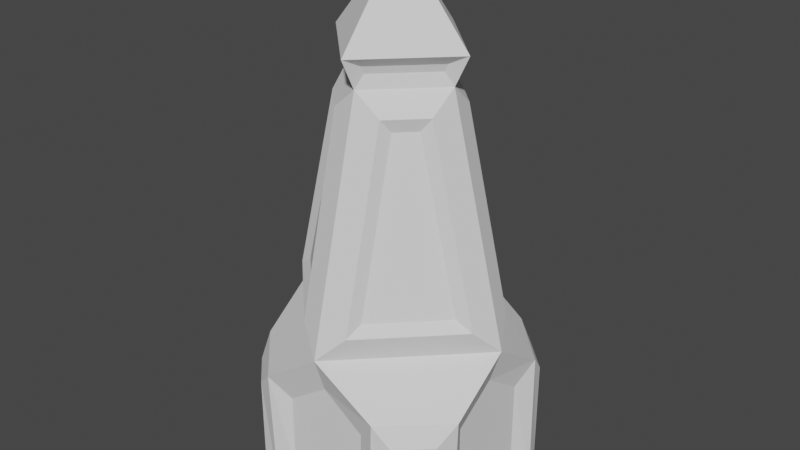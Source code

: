 # Source: bishop.blend  (saved by Blender 3.4.6; exported with 4.5.12 LTS)
import bpy
from mathutils import Matrix  # noqa: F401  (used for matrix-valued properties, if any)

bpy.ops.wm.read_factory_settings(use_empty=True)
scene = bpy.context.scene
scene.name = 'Scene'

# ---- collections
col_collection = bpy.data.collections.new('Collection'); scene.collection.children.link(col_collection)

# ---- world
world_world = bpy.data.worlds.new('World'); scene.world = world_world
world_world.use_nodes = True; world_world.node_tree.nodes.clear()
_N = world_world.node_tree.nodes; _L = world_world.node_tree.links
n0 = _N.new('ShaderNodeOutputWorld'); n0.name = 'World Output'; n0.location = (300, 300)
n1 = _N.new('ShaderNodeBackground'); n1.name = 'Background'; n1.location = (10, 300)
n1.inputs[0].default_value = (0.05088, 0.05088, 0.05088, 1.0)
_L.new(n1.outputs[0], n0.inputs[0])
n0.is_active_output = True
world_world.color = (0.05088, 0.05088, 0.05088)
world_world.use_sun_shadow = False
world_world.sun_shadow_jitter_overblur = 0.0

# ---- meshes
me_plane = bpy.data.meshes.new('Plane')
me_plane.from_pydata([(-0.3638, -0.9, 0.25), (-0.9, -0.4138, 0.2), (0.9, -0.3638, 0.25), (0.3638, -0.9, 0.25), (-0.9, 0.4138, 0.2), (-0.3638, 0.9, 0.25), (0.3638, 0.9, 0.25), (0.9, 0.3638, 0.25), (-0.9, -0.4138, 0.963), (-0.9, 1.49e-08, 1.255), (-1.49e-08, -0.9, 1.194), (-0.3638, -0.9, 0.9371), (0.3638, -0.9, 0.9371), (0.9, -1.49e-08, 1.194), (0.9, -0.3638, 0.9371), (-0.3638, 0.9, 0.9371), (1.49e-08, 0.9, 1.194), (-0.9, 0.4138, 0.963), (0.9, 0.3638, 0.9371), (0.3638, 0.9, 0.9371), (0.2501, 0.7456, 1.804), (0.7456, 0.2501, 1.804), (-0.7456, 0.2501, 1.804), (-0.2501, -0.7456, 1.804), (0.2501, 0.3933, 3.213), (0.3933, 0.2501, 3.213), (-0.3933, 0.2501, 3.213), (-0.2501, -0.3933, 3.213), (-0.0412, 0.47, 3.672), (0.47, 0.0412, 3.672), (-0.47, -0.0412, 3.672), (-0.0412, -0.47, 3.672), (-2.765e-09, 0.0, 4.5), (0.0, 0.0, 4.5), (0.0, 0.0, 4.5), (-2.765e-09, 0.0, 4.5), (-0.2501, 0.7456, 1.804), (0.7456, -0.2501, 1.804), (-0.2501, 0.3933, 3.213), (0.3933, -0.2501, 3.213), (-0.7456, -0.2501, 1.804), (1.49e-08, 1.0, 1.5), (-0.3933, -0.2501, 3.213), (-0.0412, 0.4393, 3.611), (0.2501, -0.7456, 1.804), (-1.0, 1.49e-08, 1.5), (0.2501, -0.3933, 3.213), (-0.4393, -0.0412, 3.611), (1.0, -1.49e-08, 1.5), (-1.49e-08, -1.0, 1.5), (0.4393, 0.0412, 3.611), (-0.0412, -0.4393, 3.611), (-0.2132, -0.8768, 1.714), (-0.8768, -0.2132, 1.714), (-0.2132, -0.4753, 3.32), (-0.4753, -0.2132, 3.32), (-0.8768, 0.2132, 1.714), (-0.2132, 0.8768, 1.714), (-0.4753, 0.2132, 3.32), (-0.2132, 0.4753, 3.32), (0.2132, 0.8768, 1.714), (0.8768, 0.2132, 1.714), (0.2132, 0.4753, 3.32), (0.4753, 0.2132, 3.32), (0.8768, -0.2132, 1.714), (0.2132, -0.8768, 1.714), (0.4753, -0.2132, 3.32), (0.2132, -0.4753, 3.32), (0.0412, -0.4393, 3.611), (-0.4393, 0.0412, 3.611), (0.0412, -0.47, 3.672), (-0.47, 0.0412, 3.672), (-0.5, 7.451e-09, 3.5), (0.0412, 0.4393, 3.611), (-0.625, 9.313e-09, 3.75), (0.0412, 0.47, 3.672), (5.588e-09, 0.5, 3.5), (0.4393, -0.0412, 3.611), (7.567e-09, 0.625, 3.75), (0.47, -0.0412, 3.672), (0.5, -7.451e-09, 3.5), (-9.313e-09, -0.5, 3.5), (0.625, -9.313e-09, 3.75), (-1.106e-08, -0.625, 3.75), (1.49e-08, 1.0, 1.5), (1.0, -1.49e-08, 1.5), (-1.49e-08, -1.0, 1.5), (-1.0, 1.49e-08, 1.5), (-0.6845, -0.9293, 0.1), (-0.5181, -0.96, 0.0), (-0.6845, -0.9293, 0.9667), (-0.5219, -0.9988, 1.128), (-0.9293, -0.6845, 0.1), (-0.9907, -0.5226, 0.01861), (-0.9293, -0.6845, 0.9667), (-0.9681, -0.5371, 1.143), (-0.6845, 0.9293, 0.1), (-0.5181, 0.9945, 0.01379), (-0.6845, 0.9293, 0.9667), (-0.5322, 0.9741, 1.143), (-0.9535, 0.5226, -7.513e-05), (-0.9293, 0.6845, 0.1), (-0.9293, 0.6845, 0.9667), (-0.9972, 0.5233, 1.124), (0.5181, 0.96, 0.0003842), (0.6845, 0.9293, 0.1), (0.6845, 0.9293, 0.9667), (0.5219, 0.9988, 1.128), (0.9293, 0.6845, 0.1), (0.9945, 0.5181, 0.01379), (0.9741, 0.5322, 1.143), (0.9293, 0.6845, 0.9667), (0.96, -0.5181, 0.0003347), (0.9293, -0.6845, 0.1), (0.9293, -0.6845, 0.9667), (0.9988, -0.5219, 1.128), (0.6845, -0.9293, 0.1), (0.5174, -0.9945, 0.01089), (0.6845, -0.9293, 0.9667), (0.5322, -0.9741, 1.143)], [], [(2, 14, 115, 112), (6, 19, 107, 104), (10, 12, 119, 86), (0, 3, 12, 10, 11), (16, 15, 99, 84), (2, 7, 18, 13, 14), (4, 1, 8, 9, 17), (6, 5, 15, 16, 19), (19, 16, 84, 107), (12, 3, 117, 119), (17, 9, 87, 103), (4, 17, 103, 100), (0, 11, 91, 89), (84, 87, 45, 41), (87, 86, 49, 45), (86, 85, 48, 49), (85, 84, 41, 48), (44, 37, 39, 46), (68, 77, 79, 70), (21, 20, 24, 25), (40, 23, 27, 42), (36, 22, 26, 38), (74, 83, 35, 34), (50, 73, 75, 29), (47, 51, 31, 30), (43, 69, 71, 28), (34, 35, 33, 32), (78, 74, 34, 32), (83, 82, 33, 35), (82, 78, 32, 33), (60, 61, 48, 41), (63, 62, 76, 80), (61, 63, 80, 48), (62, 60, 41, 76), (56, 57, 41, 45), (59, 58, 72, 76), (57, 59, 76, 41), (58, 56, 45, 72), (52, 53, 45, 49), (55, 54, 81, 72), (54, 52, 49, 81), (53, 55, 72, 45), (64, 65, 49, 48), (67, 66, 80, 81), (66, 64, 48, 80), (65, 67, 81, 49), (23, 40, 53, 52), (42, 27, 54, 55), (27, 23, 52, 54), (40, 42, 55, 53), (22, 36, 57, 56), (38, 26, 58, 59), (36, 38, 59, 57), (26, 22, 56, 58), (20, 21, 61, 60), (25, 24, 62, 63), (21, 25, 63, 61), (24, 20, 60, 62), (37, 44, 65, 64), (46, 39, 66, 67), (39, 37, 64, 66), (44, 46, 67, 65), (51, 47, 72, 81), (30, 31, 83, 74), (31, 51, 81, 83), (47, 30, 74, 72), (69, 43, 76, 72), (28, 71, 74, 78), (43, 28, 78, 76), (71, 69, 72, 74), (73, 50, 80, 76), (29, 75, 78, 82), (50, 29, 82, 80), (75, 73, 76, 78), (77, 68, 81, 80), (70, 79, 82, 83), (79, 77, 80, 82), (68, 70, 83, 81), (98, 96, 101, 102), (87, 84, 99, 103), (84, 85, 110, 107), (5, 6, 104, 97), (14, 13, 85, 115), (18, 7, 109, 110), (85, 86, 119, 115), (7, 2, 112, 109), (13, 18, 110, 85), (11, 10, 86, 91), (86, 87, 95, 91), (15, 5, 97, 99), (3, 0, 89, 117), (8, 1, 93, 95), (9, 8, 95, 87), (1, 4, 100, 93), (93, 89, 88, 92), (94, 90, 91, 95), (89, 91, 90, 88), (95, 93, 92, 94), (88, 90, 94, 92), (97, 100, 101, 96), (98, 102, 103, 99), (102, 101, 100, 103), (99, 97, 96, 98), (105, 106, 111, 108), (109, 104, 105, 108), (111, 106, 107, 110), (108, 111, 110, 109), (106, 105, 104, 107), (118, 116, 113, 114), (117, 112, 113, 116), (118, 114, 115, 119), (116, 118, 119, 117), (112, 115, 114, 113), (89, 93, 100, 97, 104, 109, 112, 117)])
_uv = me_plane.uv_layers.new(name='UVMap')
_uv.uv.foreach_set('vector', [1.0, 0.3181, 1.0, 0.318, 1.0, 0.2329, 1.0, 0.2412, 0.6819, 1.0, 0.682, 1.0, 0.7671, 1.0, 0.7588, 1.0, 0.4997, 0.0, 0.6818, 0.0, 0.7628, 0.0, 0.4995, 0.0, 0.3181, 0.0, 0.6819, 0.0, 0.6818, 0.0, 0.4997, 0.0, 0.318, 0.0, 0.5003, 1.0, 0.3182, 1.0, 0.2372, 1.0, 0.5005, 1.0, 1.0, 0.3181, 1.0, 0.6819, 1.0, 0.6818, 1.0, 0.4997, 1.0, 0.318, 0.0, 0.7069, 0.0, 0.2931, 0.0, 0.2932, 0.0, 0.5003, 0.0, 0.707, 0.6819, 1.0, 0.3181, 1.0, 0.3182, 1.0, 0.5003, 1.0, 0.682, 1.0, 0.682, 1.0, 0.5003, 1.0, 0.5005, 1.0, 0.761, 1.0, 0.6818, 0.0, 0.6819, 0.0, 0.7644, 0.0, 0.7672, 0.0, 0.0, 0.707, 0.0, 0.5003, 0.0, 0.5005, 0.0, 0.7617, 0.0, 0.7069, 0.0, 0.707, 0.0, 0.7701, 0.0, 0.7611, 0.3181, 0.0, 0.318, 0.0, 0.2329, 0.0, 0.2412, 0.0, 0.4995, 1.0, 0.0, 0.5005, 0.0, 0.5005, 0.4995, 1.0, 0.0, 0.4995, 0.4995, 0.0, 0.4995, 0.0, 0.0, 0.4995, 0.5005, 0.0, 1.0, 0.4995, 1.0, 0.4995, 0.5005, 0.0, 1.0, 0.5005, 0.5005, 1.0, 0.5005, 1.0, 1.0, 0.5005, 0.6203, 0.1199, 0.8801, 0.3797, 0.8151, 0.3146, 0.6854, 0.1849, 0.5669, 0.06642, 0.9336, 0.4331, 0.9361, 0.4356, 0.5644, 0.06389, 0.8801, 0.6203, 0.6203, 0.8801, 0.6854, 0.8151, 0.8151, 0.6854, 0.1199, 0.3797, 0.3797, 0.1199, 0.3146, 0.1849, 0.1849, 0.3146, 0.3797, 0.8801, 0.1199, 0.6203, 0.1849, 0.6854, 0.3146, 0.8151, 0.0, 0.4995, 0.4995, 0.0, 0.0, 0.4995, 0.0, 0.4995, 0.9336, 0.5669, 0.5669, 0.9336, 0.5644, 0.9361, 0.9361, 0.5644, 0.06642, 0.4331, 0.4331, 0.06642, 0.4356, 0.06389, 0.06389, 0.4356, 0.4331, 0.9336, 0.06642, 0.5669, 0.06389, 0.5644, 0.4356, 0.9361, 0.0, 0.4995, 0.5005, 0.0, 1.0, 0.5005, 0.4995, 1.0, 0.4995, 1.0, 0.0, 0.5005, 0.4995, 1.0, 0.4995, 1.0, 0.5005, 0.0, 1.0, 0.4995, 0.5005, 0.0, 0.5005, 0.0, 1.0, 0.5005, 0.5005, 1.0, 1.0, 0.5005, 1.0, 0.5005, 0.5785, 0.922, 0.922, 0.5785, 1.0, 0.5005, 0.5005, 1.0, 0.8737, 0.6268, 0.6268, 0.8737, 0.5005, 1.0, 1.0, 0.5005, 0.922, 0.5785, 0.8737, 0.6268, 1.0, 0.5005, 1.0, 0.5005, 0.6268, 0.8737, 0.5785, 0.922, 0.5005, 1.0, 0.5005, 1.0, 0.07803, 0.5785, 0.4215, 0.922, 0.4995, 1.0, 0.0, 0.5005, 0.3732, 0.8737, 0.1263, 0.6268, 0.0, 0.5005, 0.4995, 1.0, 0.4215, 0.922, 0.3732, 0.8737, 0.4995, 1.0, 0.4995, 1.0, 0.1263, 0.6268, 0.07803, 0.5785, 0.0, 0.5005, 0.0, 0.5005, 0.4215, 0.07803, 0.07803, 0.4215, 0.0, 0.4995, 0.4995, 0.0, 0.1263, 0.3732, 0.3732, 0.1263, 0.4995, 0.0, 0.0, 0.4995, 0.3732, 0.1263, 0.4215, 0.07803, 0.4995, 0.0, 0.4995, 0.0, 0.07803, 0.4215, 0.1263, 0.3732, 0.0, 0.4995, 0.0, 0.4995, 0.922, 0.4215, 0.5785, 0.07803, 0.5005, 0.0, 1.0, 0.4995, 0.6268, 0.1263, 0.8737, 0.3732, 1.0, 0.4995, 0.5005, 0.0, 0.8737, 0.3732, 0.922, 0.4215, 1.0, 0.4995, 1.0, 0.4995, 0.5785, 0.07803, 0.6268, 0.1263, 0.5005, 0.0, 0.5005, 0.0, 0.3797, 0.1199, 0.1199, 0.3797, 0.07803, 0.4215, 0.4215, 0.07803, 0.1849, 0.3146, 0.3146, 0.1849, 0.3732, 0.1263, 0.1263, 0.3732, 0.3146, 0.1849, 0.3797, 0.1199, 0.4215, 0.07803, 0.3732, 0.1263, 0.1199, 0.3797, 0.1849, 0.3146, 0.1263, 0.3732, 0.07803, 0.4215, 0.1199, 0.6203, 0.3797, 0.8801, 0.4215, 0.922, 0.07803, 0.5785, 0.3146, 0.8151, 0.1849, 0.6854, 0.1263, 0.6268, 0.3732, 0.8737, 0.3797, 0.8801, 0.3146, 0.8151, 0.3732, 0.8737, 0.4215, 0.922, 0.1849, 0.6854, 0.1199, 0.6203, 0.07803, 0.5785, 0.1263, 0.6268, 0.6203, 0.8801, 0.8801, 0.6203, 0.922, 0.5785, 0.5785, 0.922, 0.8151, 0.6854, 0.6854, 0.8151, 0.6268, 0.8737, 0.8737, 0.6268, 0.8801, 0.6203, 0.8151, 0.6854, 0.8737, 0.6268, 0.922, 0.5785, 0.6854, 0.8151, 0.6203, 0.8801, 0.5785, 0.922, 0.6268, 0.8737, 0.8801, 0.3797, 0.6203, 0.1199, 0.5785, 0.07803, 0.922, 0.4215, 0.6854, 0.1849, 0.8151, 0.3146, 0.8737, 0.3732, 0.6268, 0.1263, 0.8151, 0.3146, 0.8801, 0.3797, 0.922, 0.4215, 0.8737, 0.3732, 0.6203, 0.1199, 0.6854, 0.1849, 0.6268, 0.1263, 0.5785, 0.07803, 0.4331, 0.06642, 0.06642, 0.4331, 0.0, 0.4995, 0.4995, 0.0, 0.06389, 0.4356, 0.4356, 0.06389, 0.4995, 0.0, 0.0, 0.4995, 0.4356, 0.06389, 0.4331, 0.06642, 0.4995, 0.0, 0.4995, 0.0, 0.06642, 0.4331, 0.06389, 0.4356, 0.0, 0.4995, 0.0, 0.4995, 0.06642, 0.5669, 0.4331, 0.9336, 0.4995, 1.0, 0.0, 0.5005, 0.4356, 0.9361, 0.06389, 0.5644, 0.0, 0.5005, 0.4995, 1.0, 0.4331, 0.9336, 0.4356, 0.9361, 0.4995, 1.0, 0.4995, 1.0, 0.06389, 0.5644, 0.06642, 0.5669, 0.0, 0.5005, 0.0, 0.5005, 0.5669, 0.9336, 0.9336, 0.5669, 1.0, 0.5005, 0.5005, 1.0, 0.9361, 0.5644, 0.5644, 0.9361, 0.5005, 1.0, 1.0, 0.5005, 0.9336, 0.5669, 0.9361, 0.5644, 1.0, 0.5005, 1.0, 0.5005, 0.5644, 0.9361, 0.5669, 0.9336, 0.5005, 1.0, 0.5005, 1.0, 0.9336, 0.4331, 0.5669, 0.06642, 0.5005, 0.0, 1.0, 0.4995, 0.5644, 0.06389, 0.9361, 0.4356, 1.0, 0.4995, 0.5005, 0.0, 0.9361, 0.4356, 0.9336, 0.4331, 1.0, 0.4995, 1.0, 0.4995, 0.5669, 0.06642, 0.5644, 0.06389, 0.5005, 0.0, 0.5005, 0.0, 0.1577, 0.9646, 0.1577, 0.9646, 0.03536, 0.8423, 0.03536, 0.8423, 0.0, 0.5005, 0.4995, 1.0, 0.2338, 0.987, -0.0001623, 0.7633, 0.5005, 1.0, 1.0, 0.5005, 0.987, 0.7662, 0.7618, 1.0, 0.3181, 1.0, 0.6819, 1.0, 0.7591, 1.0, 0.241, 1.0, 1.0, 0.318, 1.0, 0.4997, 1.0, 0.4995, 1.0, 0.239, 1.0, 0.6818, 1.0, 0.6819, 1.0, 0.7647, 1.0, 0.7672, 1.0, 0.4995, 0.5005, 0.0, 0.7662, 0.01296, 1.0, 0.2382, 1.0, 0.6819, 1.0, 0.3181, 1.0, 0.2409, 1.0, 0.759, 1.0, 0.4997, 1.0, 0.6818, 1.0, 0.7628, 1.0, 0.4995, 0.318, 0.0, 0.4997, 0.0, 0.4995, 0.0, 0.239, 0.0, 0.4995, 0.0, 0.0, 0.4995, 0.01596, 0.2314, 0.2382, -0.0001932, 0.3182, 1.0, 0.3181, 1.0, 0.2353, 1.0, 0.2328, 1.0, 0.6819, 0.0, 0.3181, 0.0, 0.2409, 0.0, 0.7587, 0.0, 0.0, 0.2932, 0.0, 0.2931, 0.0, 0.2315, 0.0, 0.2302, 0.0, 0.5003, 0.0, 0.2932, 0.0, 0.2362, 0.0, 0.5005, 0.0, 0.2931, 0.0, 0.7069, 0.0, 0.7613, 0.0, 0.2387, 0.004654, 0.2387, 0.2409, 0.02, 0.1577, 0.03536, 0.03536, 0.1577, 0.03536, 0.1577, 0.1577, 0.03536, 0.2382, -0.0001932, 0.01596, 0.2314, 0.2412, 0.0, 0.2329, 0.0, 0.1577, 0.03536, 0.1577, 0.03536, 0.0, 0.2302, 0.0, 0.2315, 0.03536, 0.1577, 0.03536, 0.1577, 0.1577, 0.03536, 0.1577, 0.03536, 0.03536, 0.1577, 0.03536, 0.1577, 0.2409, 0.9972, 0.02326, 0.7613, 0.03536, 0.8423, 0.1577, 0.9646, 0.1577, 0.9646, 0.03536, 0.8423, -0.0001623, 0.7633, 0.2338, 0.987, 0.03536, 0.8423, 0.03536, 0.8423, 0.0, 0.7611, 0.0, 0.7701, 0.2328, 1.0, 0.2353, 1.0, 0.1577, 0.9646, 0.1577, 0.9646, 0.8423, 0.9646, 0.8423, 0.9646, 0.9646, 0.8423, 0.9646, 0.8423, 0.9972, 0.7591, 0.759, 0.98, 0.8423, 0.9646, 0.9646, 0.8423, 0.9646, 0.8423, 0.8423, 0.9646, 0.7618, 1.0, 0.987, 0.7662, 0.9646, 0.8423, 0.9646, 0.8423, 1.0, 0.7672, 1.0, 0.7647, 0.8423, 0.9646, 0.8423, 0.9646, 0.7588, 1.0, 0.7671, 1.0, 0.8423, 0.03536, 0.8423, 0.03536, 0.9646, 0.1577, 0.9646, 0.1577, 0.7587, 0.002773, 0.98, 0.2409, 0.9646, 0.1577, 0.8423, 0.03536, 0.8423, 0.03536, 0.9646, 0.1577, 1.0, 0.2382, 0.7662, 0.01296, 0.8423, 0.03536, 0.8423, 0.03536, 0.7672, 0.0, 0.7644, 0.0, 1.0, 0.2412, 1.0, 0.2329, 0.9646, 0.1577, 0.9646, 0.1577, 0.2409, 0.02, 0.004654, 0.2387, 0.02326, 0.7613, 0.2409, 0.9972, 0.759, 0.98, 0.9972, 0.7591, 0.98, 0.2409, 0.7587, 0.002773])
me_plane.update()

# ---- objects
ob_plane = bpy.data.objects.new('Plane', me_plane)

# ---- transforms, parenting, visibility, modifiers, constraints
ob_plane.location = (0.0, 0.0, 0.0)

# ---- collection membership
col_collection.objects.link(ob_plane)

# ---- scene / render settings (as saved in the file)
scene.frame_start = 1; scene.frame_end = 250; scene.frame_set(1)
scene.render.engine = 'BLENDER_EEVEE_NEXT'
scene.cycles.sampling_pattern = 'TABULATED_SOBOL'
scene.cycles.use_light_tree = False
scene.view_settings.view_transform = 'Filmic'
bpy.context.view_layer.update()

# ---- added for rendering (the .blend has no active camera and no usable light): camera, sun
cam_auto = bpy.data.cameras.new('AutoCamera')
cam_auto.lens = 50.0
cam_auto.sensor_width = 36.0
cam_auto.clip_end = 1000.0
ob_auto_camera = bpy.data.objects.new('AutoCamera', cam_auto)
scene.collection.objects.link(ob_auto_camera)
ob_auto_camera.location = (4.9177, -5.90123, 6.18412)
ob_auto_camera.rotation_euler = (1.09748, -7.21219e-08, 0.694738)
scene.camera = ob_auto_camera
light_auto_sun = bpy.data.lights.new('AutoSun', 'SUN')
light_auto_sun.energy = 3.0
light_auto_sun.angle = 0.0523599
ob_auto_sun = bpy.data.objects.new('AutoSun', light_auto_sun)
scene.collection.objects.link(ob_auto_sun)
ob_auto_sun.rotation_euler = (0.872665, 0.174533, 0.523599)
bpy.context.view_layer.update()
